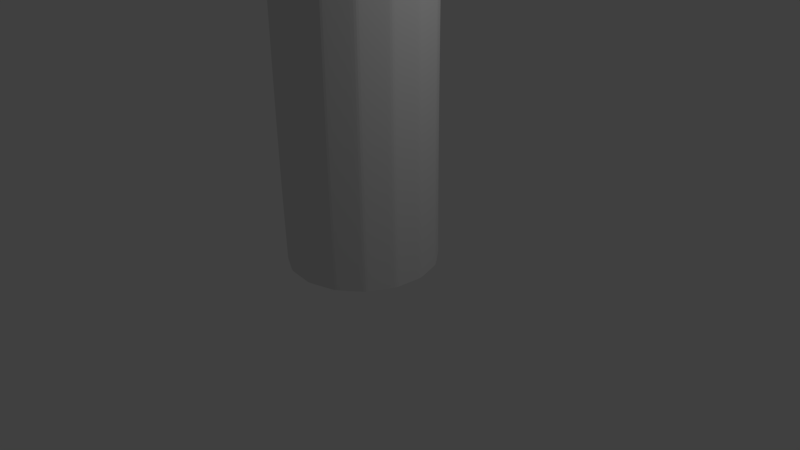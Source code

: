# Source: Pipe_1.blend  (saved by Blender 2.65.0; exported with 4.5.12 LTS)
import bpy
from mathutils import Matrix  # noqa: F401  (used for matrix-valued properties, if any)

bpy.ops.wm.read_factory_settings(use_empty=True)
scene = bpy.context.scene
scene.name = 'Scene'

# ---- collections
col_collection_1 = bpy.data.collections.new('Collection 1'); scene.collection.children.link(col_collection_1)

# ---- world
world_world = bpy.data.worlds.new('World'); scene.world = world_world
world_world.color = (0.05088, 0.05088, 0.05088)
world_world.use_sun_shadow = False
world_world.sun_shadow_jitter_overblur = 0.0
world_world.cycles.sampling_method = 'MANUAL'
world_world.cycles.sample_map_resolution = 256

# ---- cameras
cam_camera = bpy.data.cameras.new('Camera')
cam_camera.clip_end = 100.0
cam_camera.lens = 35.0
cam_camera.sensor_width = 32.0
cam_camera.sensor_height = 18.0
cam_camera.ortho_scale = 7.314
cam_camera.dof.focus_distance = 0.0
cam_camera.dof.aperture_fstop = 128.0

# ---- lights
light_lamp = bpy.data.lights.new('Lamp', 'POINT')
light_lamp.transmission_factor = 0.0
light_lamp.cutoff_distance = 30.0
light_lamp.energy = 100.0
light_lamp.shadow_buffer_clip_start = 1.001
light_lamp.shadow_soft_size = 0.1
light_lamp.shadow_maximum_resolution = 0.006
light_lamp.use_absolute_resolution = True
light_lamp.cycles.use_multiple_importance_sampling = False

# ---- meshes
me_circle = bpy.data.meshes.new('Circle')
me_circle.from_pydata([(-0.08701, 0.9874, 0.0), (-0.1063, 0.9846, 0.0), (-0.4583, 0.879, 0.0), (-0.4751, 0.869, 0.0), (-0.7597, 0.6367, 0.0), (-0.7714, 0.621, 0.0), (-0.9456, 0.2975, 0.0), (-0.9504, 0.2786, 0.0), (-0.9874, -0.08701, 0.0), (-0.9846, -0.1063, 0.0), (-0.879, -0.4583, 0.0), (-0.869, -0.4751, 0.0), (-0.6367, -0.7597, 0.0), (-0.621, -0.7714, 0.0), (-0.2975, -0.9456, 0.0), (-0.2786, -0.9504, 0.0), (0.08701, -0.9874, 0.0), (0.1063, -0.9846, 0.0), (0.4583, -0.879, 0.0), (0.4751, -0.869, 0.0), (0.7597, -0.6367, 0.0), (0.7714, -0.621, 0.0), (0.9456, -0.2975, 0.0), (0.9504, -0.2786, 0.0), (0.9874, 0.08701, 0.0), (0.9846, 0.1063, 0.0), (0.879, 0.4583, 0.0), (0.869, 0.4751, 0.0), (0.6367, 0.7597, 0.0), (0.621, 0.7714, 0.0), (0.2975, 0.9456, 0.0), (0.2786, 0.9504, 0.0), (-0.05266, 0.936, 1.564), (-0.072, 0.9332, 1.564), (-0.4239, 0.8275, 1.564), (-0.4407, 0.8176, 1.564), (-0.7254, 0.5853, 1.564), (-0.7371, 0.5696, 1.564), (-0.9112, 0.246, 1.564), (-0.916, 0.2271, 1.564), (-0.9531, -0.1385, 1.564), (-0.9503, -0.1578, 1.564), (-0.8446, -0.5097, 1.564), (-0.8346, -0.5265, 1.564), (-0.6023, -0.8112, 1.564), (-0.5867, -0.8229, 1.564), (-0.2631, -0.997, 1.564), (-0.2442, -1.002, 1.564), (0.1214, -1.039, 1.564), (0.1407, -1.036, 1.564), (0.4926, -0.9304, 1.564), (0.5094, -0.9204, 1.564), (0.7941, -0.6881, 1.564), (0.8058, -0.6725, 1.564), (0.9799, -0.3489, 1.564), (0.9847, -0.33, 1.564), (1.022, 0.03557, 1.564), (1.019, 0.05491, 1.564), (0.9133, 0.4068, 1.564), (0.9033, 0.4236, 1.564), (0.671, 0.7083, 1.564), (0.6554, 0.72, 1.564), (0.3318, 0.8941, 1.564), (0.3129, 0.8989, 1.564), (-0.02778, 0.9384, 5.031), (-0.04712, 0.9357, 5.031), (-0.399, 0.83, 5.031), (-0.4158, 0.82, 5.031), (-0.7005, 0.5877, 5.031), (-0.7122, 0.5721, 5.031), (-0.8863, 0.2485, 5.031), (-0.8912, 0.2296, 5.031), (-0.9282, -0.136, 5.031), (-0.9254, -0.1553, 5.031), (-0.8197, -0.5072, 5.031), (-0.8098, -0.524, 5.031), (-0.5775, -0.8087, 5.031), (-0.5618, -0.8204, 5.031), (-0.2383, -0.9946, 5.031), (-0.2193, -0.9994, 5.031), (0.1462, -1.036, 5.031), (0.1656, -1.034, 5.031), (0.5175, -0.928, 5.031), (0.5343, -0.918, 5.031), (0.819, -0.6857, 5.031), (0.8307, -0.67, 5.031), (1.005, -0.3465, 5.031), (1.01, -0.3275, 5.031), (1.047, 0.03802, 5.031), (1.044, 0.05736, 5.031), (0.9382, 0.4093, 5.031), (0.9282, 0.4261, 5.031), (0.6959, 0.7108, 5.031), (0.6803, 0.7225, 5.031), (0.3567, 0.8966, 5.031), (0.3378, 0.9014, 5.031), (-0.02778, 0.9384, 7.672), (-0.04712, 0.9357, 7.672), (-0.399, 0.83, 7.672), (-0.4158, 0.82, 7.672), (-0.7005, 0.5877, 7.672), (-0.7122, 0.5721, 7.672), (-0.8863, 0.2485, 7.672), (-0.8912, 0.2296, 7.672), (-0.9282, -0.136, 7.672), (-0.9254, -0.1553, 7.672), (-0.8197, -0.5072, 7.672), (-0.8098, -0.524, 7.672), (-0.5775, -0.8087, 7.672), (-0.5618, -0.8204, 7.672), (-0.2383, -0.9946, 7.672), (-0.2193, -0.9994, 7.672), (0.1462, -1.036, 7.672), (0.1656, -1.034, 7.672), (0.5175, -0.928, 7.672), (0.5343, -0.918, 7.672), (0.819, -0.6857, 7.672), (0.8307, -0.67, 7.672), (1.005, -0.3465, 7.672), (1.01, -0.3275, 7.672), (1.047, 0.03802, 7.672), (1.044, 0.05736, 7.672), (0.9382, 0.4093, 7.672), (0.9282, 0.4261, 7.672), (0.6959, 0.7108, 7.672), (0.6803, 0.7225, 7.672), (0.3567, 0.8966, 7.672), (0.3378, 0.9014, 7.672), (0.4127, 0.3317, 10.37), (0.3933, 0.3289, 10.37), (0.04142, 0.2233, 10.37), (0.02463, 0.2133, 10.37), (-0.2601, -0.01902, 10.37), (-0.2718, -0.03467, 10.37), (-0.4459, -0.3582, 10.37), (-0.4507, -0.3772, 10.37), (-0.4877, -0.7427, 10.37), (-0.485, -0.7621, 10.37), (-0.3793, -1.114, 10.37), (-0.3693, -1.131, 10.37), (-0.137, -1.415, 10.37), (-0.1214, -1.427, 10.37), (0.2022, -1.601, 10.37), (0.2211, -1.606, 10.37), (0.5867, -1.643, 10.37), (0.606, -1.64, 10.37), (0.9579, -1.535, 10.37), (0.9747, -1.525, 10.37), (1.259, -1.292, 10.37), (1.271, -1.277, 10.37), (1.445, -0.9532, 10.37), (1.45, -0.9343, 10.37), (1.487, -0.5687, 10.37), (1.484, -0.5494, 10.37), (1.379, -0.1974, 10.37), (1.369, -0.1807, 10.37), (1.136, 0.104, 10.37), (1.121, 0.1157, 10.37), (0.7972, 0.2899, 10.37), (0.7782, 0.2947, 10.37), (1.06, -0.4385, 11.89), (1.041, -0.4413, 11.89), (0.6889, -0.547, 11.89), (0.6721, -0.5569, 11.89), (0.3875, -0.7892, 11.89), (0.3758, -0.8049, 11.89), (0.2016, -1.128, 11.89), (0.1968, -1.147, 11.89), (0.1598, -1.513, 11.89), (0.1626, -1.532, 11.89), (0.2682, -1.884, 11.89), (0.2782, -1.901, 11.89), (0.5105, -2.186, 11.89), (0.5262, -2.197, 11.89), (0.8497, -2.372, 11.89), (0.8686, -2.376, 11.89), (1.234, -2.413, 11.89), (1.254, -2.411, 11.89), (1.605, -2.305, 11.89), (1.622, -2.295, 11.89), (1.907, -2.063, 11.89), (1.919, -2.047, 11.89), (2.093, -1.723, 11.89), (2.098, -1.704, 11.89), (2.135, -1.339, 11.89), (2.132, -1.32, 11.89), (2.026, -0.9677, 11.89), (2.016, -0.9509, 11.89), (1.784, -0.6662, 11.89), (1.768, -0.6545, 11.89), (1.445, -0.4804, 11.89), (1.426, -0.4756, 11.89), (1.573, -1.172, 13.83), (1.554, -1.175, 13.83), (1.202, -1.28, 13.83), (1.185, -1.29, 13.83), (0.9007, -1.523, 13.83), (0.889, -1.538, 13.83), (0.7148, -1.862, 13.83), (0.71, -1.881, 13.83), (0.673, -2.246, 13.83), (0.6758, -2.266, 13.83), (0.7814, -2.618, 13.83), (0.7914, -2.634, 13.83), (1.024, -2.919, 13.83), (1.039, -2.931, 13.83), (1.363, -3.105, 13.83), (1.382, -3.11, 13.83), (1.747, -3.147, 13.83), (1.767, -3.144, 13.83), (2.119, -3.038, 13.83), (2.135, -3.028, 13.83), (2.42, -2.796, 13.83), (2.432, -2.78, 13.83), (2.606, -2.457, 13.83), (2.611, -2.438, 13.83), (2.648, -2.072, 13.83), (2.645, -2.053, 13.83), (2.539, -1.701, 13.83), (2.529, -1.684, 13.83), (2.297, -1.4, 13.83), (2.281, -1.388, 13.83), (1.958, -1.214, 13.83), (1.939, -1.209, 13.83), (2.476, -1.503, 18.07), (2.457, -1.506, 18.07), (2.105, -1.612, 18.07), (2.088, -1.622, 18.07), (1.804, -1.854, 18.07), (1.792, -1.87, 18.07), (1.618, -2.193, 18.07), (1.613, -2.212, 18.07), (1.576, -2.578, 18.07), (1.579, -2.597, 18.07), (1.684, -2.949, 18.07), (1.694, -2.966, 18.07), (1.927, -3.25, 18.07), (1.942, -3.262, 18.07), (2.266, -3.436, 18.07), (2.285, -3.441, 18.07), (2.65, -3.478, 18.07), (2.67, -3.475, 18.07), (3.022, -3.37, 18.07), (3.038, -3.36, 18.07), (3.323, -3.127, 18.07), (3.335, -3.112, 18.07), (3.509, -2.788, 18.07), (3.514, -2.769, 18.07), (3.551, -2.404, 18.07), (3.548, -2.384, 18.07), (3.442, -2.032, 18.07), (3.432, -2.016, 18.07), (3.2, -1.731, 18.07), (3.184, -1.719, 18.07), (2.861, -1.545, 18.07), (2.842, -1.54, 18.07), (2.671, -1.464, 20.24), (2.652, -1.467, 20.24), (2.3, -1.573, 20.24), (2.283, -1.583, 20.24), (1.998, -1.815, 20.24), (1.987, -1.83, 20.24), (1.812, -2.154, 20.24), (1.808, -2.173, 20.24), (1.771, -2.539, 20.24), (1.773, -2.558, 20.24), (1.879, -2.91, 20.24), (1.889, -2.927, 20.24), (2.121, -3.211, 20.24), (2.137, -3.223, 20.24), (2.46, -3.397, 20.24), (2.479, -3.402, 20.24), (2.845, -3.439, 20.24), (2.864, -3.436, 20.24), (3.216, -3.331, 20.24), (3.233, -3.321, 20.24), (3.518, -3.088, 20.24), (3.529, -3.073, 20.24), (3.704, -2.749, 20.24), (3.708, -2.73, 20.24), (3.745, -2.365, 20.24), (3.743, -2.345, 20.24), (3.637, -1.993, 20.24), (3.627, -1.976, 20.24), (3.395, -1.692, 20.24), (3.379, -1.68, 20.24), (3.055, -1.506, 20.24), (3.037, -1.501, 20.24), (2.648, -1.307, 23.89), (2.629, -1.31, 23.89), (2.277, -1.416, 23.89), (2.26, -1.426, 23.89), (1.975, -1.658, 23.89), (1.964, -1.674, 23.89), (1.79, -1.997, 23.89), (1.785, -2.016, 23.89), (1.748, -2.382, 23.89), (1.751, -2.401, 23.89), (1.856, -2.753, 23.89), (1.866, -2.77, 23.89), (2.098, -3.055, 23.89), (2.114, -3.066, 23.89), (2.438, -3.24, 23.89), (2.457, -3.245, 23.89), (2.822, -3.282, 23.89), (2.842, -3.279, 23.89), (3.193, -3.174, 23.89), (3.21, -3.164, 23.89), (3.495, -2.932, 23.89), (3.507, -2.916, 23.89), (3.681, -2.592, 23.89), (3.686, -2.573, 23.89), (3.723, -2.208, 23.89), (3.72, -2.188, 23.89), (3.614, -1.837, 23.89), (3.604, -1.82, 23.89), (3.372, -1.535, 23.89), (3.356, -1.523, 23.89), (3.033, -1.349, 23.89), (3.014, -1.344, 23.89), (2.473, -1.314, 28.84), (2.454, -1.317, 28.84), (2.102, -1.422, 28.84), (2.085, -1.432, 28.84), (1.801, -1.664, 28.84), (1.789, -1.68, 28.84), (1.615, -2.004, 28.84), (1.61, -2.023, 28.84), (1.573, -2.388, 28.84), (1.576, -2.408, 28.84), (1.681, -2.759, 28.84), (1.691, -2.776, 28.84), (1.924, -3.061, 28.84), (1.939, -3.073, 28.84), (2.263, -3.247, 28.84), (2.282, -3.252, 28.84), (2.647, -3.289, 28.84), (2.667, -3.286, 28.84), (3.019, -3.18, 28.84), (3.035, -3.17, 28.84), (3.32, -2.938, 28.84), (3.332, -2.922, 28.84), (3.506, -2.599, 28.84), (3.511, -2.58, 28.84), (3.548, -2.214, 28.84), (3.545, -2.195, 28.84), (3.439, -1.843, 28.84), (3.429, -1.826, 28.84), (3.197, -1.541, 28.84), (3.181, -1.53, 28.84), (2.858, -1.356, 28.84), (2.839, -1.351, 28.84)], [], [(26, 27, 59, 58), (21, 22, 54, 53), (16, 17, 49, 48), (11, 12, 44, 43), (6, 7, 39, 38), (1, 2, 34, 33), (27, 28, 60, 59), (22, 23, 55, 54), (17, 18, 50, 49), (12, 13, 45, 44), (7, 8, 40, 39), (2, 3, 35, 34), (28, 29, 61, 60), (23, 24, 56, 55), (18, 19, 51, 50), (13, 14, 46, 45), (8, 9, 41, 40), (3, 4, 36, 35), (29, 30, 62, 61), (24, 25, 57, 56), (19, 20, 52, 51), (14, 15, 47, 46), (9, 10, 42, 41), (4, 5, 37, 36), (30, 31, 63, 62), (25, 26, 58, 57), (20, 21, 53, 52), (15, 16, 48, 47), (10, 11, 43, 42), (5, 6, 38, 37), (0, 1, 33, 32), (31, 0, 32, 63), (57, 58, 90, 89), (52, 53, 85, 84), (47, 48, 80, 79), (42, 43, 75, 74), (37, 38, 70, 69), (32, 33, 65, 64), (63, 32, 64, 95), (58, 59, 91, 90), (53, 54, 86, 85), (48, 49, 81, 80), (43, 44, 76, 75), (38, 39, 71, 70), (33, 34, 66, 65), (59, 60, 92, 91), (54, 55, 87, 86), (49, 50, 82, 81), (44, 45, 77, 76), (39, 40, 72, 71), (34, 35, 67, 66), (60, 61, 93, 92), (55, 56, 88, 87), (50, 51, 83, 82), (45, 46, 78, 77), (40, 41, 73, 72), (35, 36, 68, 67), (61, 62, 94, 93), (56, 57, 89, 88), (51, 52, 84, 83), (46, 47, 79, 78), (41, 42, 74, 73), (36, 37, 69, 68), (62, 63, 95, 94), (92, 93, 125, 124), (87, 88, 120, 119), (82, 83, 115, 114), (77, 78, 110, 109), (72, 73, 105, 104), (67, 68, 100, 99), (93, 94, 126, 125), (88, 89, 121, 120), (83, 84, 116, 115), (78, 79, 111, 110), (73, 74, 106, 105), (68, 69, 101, 100), (94, 95, 127, 126), (89, 90, 122, 121), (84, 85, 117, 116), (79, 80, 112, 111), (74, 75, 107, 106), (69, 70, 102, 101), (64, 65, 97, 96), (95, 64, 96, 127), (90, 91, 123, 122), (85, 86, 118, 117), (80, 81, 113, 112), (75, 76, 108, 107), (70, 71, 103, 102), (65, 66, 98, 97), (91, 92, 124, 123), (86, 87, 119, 118), (81, 82, 114, 113), (76, 77, 109, 108), (71, 72, 104, 103), (66, 67, 99, 98), (96, 97, 129, 128), (127, 96, 128, 159), (122, 123, 155, 154), (117, 118, 150, 149), (112, 113, 145, 144), (107, 108, 140, 139), (102, 103, 135, 134), (97, 98, 130, 129), (123, 124, 156, 155), (118, 119, 151, 150), (113, 114, 146, 145), (108, 109, 141, 140), (103, 104, 136, 135), (98, 99, 131, 130), (124, 125, 157, 156), (119, 120, 152, 151), (114, 115, 147, 146), (109, 110, 142, 141), (104, 105, 137, 136), (99, 100, 132, 131), (125, 126, 158, 157), (120, 121, 153, 152), (115, 116, 148, 147), (110, 111, 143, 142), (105, 106, 138, 137), (100, 101, 133, 132), (126, 127, 159, 158), (121, 122, 154, 153), (116, 117, 149, 148), (111, 112, 144, 143), (106, 107, 139, 138), (101, 102, 134, 133), (131, 132, 164, 163), (157, 158, 190, 189), (152, 153, 185, 184), (147, 148, 180, 179), (142, 143, 175, 174), (137, 138, 170, 169), (132, 133, 165, 164), (158, 159, 191, 190), (153, 154, 186, 185), (148, 149, 181, 180), (143, 144, 176, 175), (138, 139, 171, 170), (133, 134, 166, 165), (128, 129, 161, 160), (159, 128, 160, 191), (154, 155, 187, 186), (149, 150, 182, 181), (144, 145, 177, 176), (139, 140, 172, 171), (134, 135, 167, 166), (129, 130, 162, 161), (155, 156, 188, 187), (150, 151, 183, 182), (145, 146, 178, 177), (140, 141, 173, 172), (135, 136, 168, 167), (130, 131, 163, 162), (156, 157, 189, 188), (151, 152, 184, 183), (146, 147, 179, 178), (141, 142, 174, 173), (136, 137, 169, 168), (166, 167, 199, 198), (161, 162, 194, 193), (187, 188, 220, 219), (182, 183, 215, 214), (177, 178, 210, 209), (172, 173, 205, 204), (167, 168, 200, 199), (162, 163, 195, 194), (188, 189, 221, 220), (183, 184, 216, 215), (178, 179, 211, 210), (173, 174, 206, 205), (168, 169, 201, 200), (163, 164, 196, 195), (189, 190, 222, 221), (184, 185, 217, 216), (179, 180, 212, 211), (174, 175, 207, 206), (169, 170, 202, 201), (164, 165, 197, 196), (190, 191, 223, 222), (185, 186, 218, 217), (180, 181, 213, 212), (175, 176, 208, 207), (170, 171, 203, 202), (165, 166, 198, 197), (160, 161, 193, 192), (191, 160, 192, 223), (186, 187, 219, 218), (181, 182, 214, 213), (176, 177, 209, 208), (171, 172, 204, 203), (195, 196, 228, 227), (221, 222, 254, 253), (216, 217, 249, 248), (211, 212, 244, 243), (206, 207, 239, 238), (201, 202, 234, 233), (196, 197, 229, 228), (222, 223, 255, 254), (217, 218, 250, 249), (212, 213, 245, 244), (207, 208, 240, 239), (202, 203, 235, 234), (197, 198, 230, 229), (192, 193, 225, 224), (223, 192, 224, 255), (218, 219, 251, 250), (213, 214, 246, 245), (208, 209, 241, 240), (203, 204, 236, 235), (198, 199, 231, 230), (193, 194, 226, 225), (219, 220, 252, 251), (214, 215, 247, 246), (209, 210, 242, 241), (204, 205, 237, 236), (199, 200, 232, 231), (194, 195, 227, 226), (220, 221, 253, 252), (215, 216, 248, 247), (210, 211, 243, 242), (205, 206, 238, 237), (200, 201, 233, 232), (230, 231, 263, 262), (225, 226, 258, 257), (251, 252, 284, 283), (246, 247, 279, 278), (241, 242, 274, 273), (236, 237, 269, 268), (231, 232, 264, 263), (226, 227, 259, 258), (252, 253, 285, 284), (247, 248, 280, 279), (242, 243, 275, 274), (237, 238, 270, 269), (232, 233, 265, 264), (227, 228, 260, 259), (253, 254, 286, 285), (248, 249, 281, 280), (243, 244, 276, 275), (238, 239, 271, 270), (233, 234, 266, 265), (228, 229, 261, 260), (254, 255, 287, 286), (249, 250, 282, 281), (244, 245, 277, 276), (239, 240, 272, 271), (234, 235, 267, 266), (229, 230, 262, 261), (224, 225, 257, 256), (255, 224, 256, 287), (250, 251, 283, 282), (245, 246, 278, 277), (240, 241, 273, 272), (235, 236, 268, 267), (265, 266, 298, 297), (260, 261, 293, 292), (286, 287, 319, 318), (281, 282, 314, 313), (276, 277, 309, 308), (271, 272, 304, 303), (266, 267, 299, 298), (261, 262, 294, 293), (256, 257, 289, 288), (287, 256, 288, 319), (282, 283, 315, 314), (277, 278, 310, 309), (272, 273, 305, 304), (267, 268, 300, 299), (262, 263, 295, 294), (257, 258, 290, 289), (283, 284, 316, 315), (278, 279, 311, 310), (273, 274, 306, 305), (268, 269, 301, 300), (263, 264, 296, 295), (258, 259, 291, 290), (284, 285, 317, 316), (279, 280, 312, 311), (274, 275, 307, 306), (269, 270, 302, 301), (264, 265, 297, 296), (259, 260, 292, 291), (285, 286, 318, 317), (280, 281, 313, 312), (275, 276, 308, 307), (270, 271, 303, 302), (300, 301, 333, 332), (295, 296, 328, 327), (290, 291, 323, 322), (316, 317, 349, 348), (311, 312, 344, 343), (306, 307, 339, 338), (301, 302, 334, 333), (296, 297, 329, 328), (291, 292, 324, 323), (317, 318, 350, 349), (312, 313, 345, 344), (307, 308, 340, 339), (302, 303, 335, 334), (297, 298, 330, 329), (292, 293, 325, 324), (318, 319, 351, 350), (313, 314, 346, 345), (308, 309, 341, 340), (303, 304, 336, 335), (298, 299, 331, 330), (293, 294, 326, 325), (288, 289, 321, 320), (319, 288, 320, 351), (314, 315, 347, 346), (309, 310, 342, 341), (304, 305, 337, 336), (299, 300, 332, 331), (294, 295, 327, 326), (289, 290, 322, 321), (315, 316, 348, 347), (310, 311, 343, 342), (305, 306, 338, 337)])
me_circle.use_remesh_preserve_volume = False
me_circle.use_remesh_preserve_attributes = False
me_circle.use_mirror_vertex_groups = False
me_circle.update()

# ---- objects
ob_circle = bpy.data.objects.new('Circle', me_circle)
ob_lamp = bpy.data.objects.new('Lamp', light_lamp)
ob_camera = bpy.data.objects.new('Camera', cam_camera)

# ---- transforms, parenting, visibility, modifiers, constraints
ob_circle.location = (-0.2732, 0.06001, -0.1178)
ob_circle.lineart.crease_threshold = 0.0
_m = ob_circle.modifiers.new('Subsurf', 'SUBSURF')
_m.uv_smooth = 'PRESERVE_CORNERS'
_m.quality = 2
_m.levels = 2
_m.show_only_control_edges = False
ob_lamp.location = (4.076, 1.005, 5.904)
ob_lamp.rotation_euler = (0.6503, 0.05522, 1.866)
ob_lamp.lock_rotations_4d = False
ob_lamp.empty_display_type = 'ARROWS'
ob_lamp.color = (0.0, 0.0, 0.0, 0.0)
ob_lamp.lineart.crease_threshold = 0.0
ob_camera.location = (7.481, -6.508, 5.344)
ob_camera.rotation_euler = (1.109, 0.01082, 0.8149)
ob_camera.lock_rotations_4d = False
ob_camera.empty_display_type = 'ARROWS'
ob_camera.color = (0.0, 0.0, 0.0, 0.0)
ob_camera.display_type = 'WIRE'
ob_camera.lineart.crease_threshold = 0.0

# ---- collection membership
col_collection_1.objects.link(ob_circle)
col_collection_1.objects.link(ob_lamp)
col_collection_1.objects.link(ob_camera)

# ---- scene / render settings (as saved in the file)
scene.camera = ob_camera
scene.frame_start = 1; scene.frame_end = 250; scene.frame_set(1)
scene.render.engine = 'BLENDER_EEVEE_NEXT'
scene.render.image_settings.color_mode = 'RGB'
scene.render.image_settings.compression = 90
scene.render.resolution_percentage = 50
scene.render.dither_intensity = 0.0
scene.render.bake_margin = 2
scene.render.bake_bias = 0.0
scene.cycles.use_denoising = False
scene.cycles.samples = 10
scene.cycles.sampling_pattern = 'TABULATED_SOBOL'
scene.cycles.light_sampling_threshold = 0.0
scene.cycles.use_adaptive_sampling = False
scene.cycles.use_light_tree = False
scene.cycles.blur_glossy = 0.0
scene.cycles.volume_bounces = 1
scene.cycles.pixel_filter_type = 'GAUSSIAN'
scene.cycles.sample_clamp_indirect = 0.0
scene.view_settings.view_transform = 'Standard'
bpy.context.view_layer.update()
